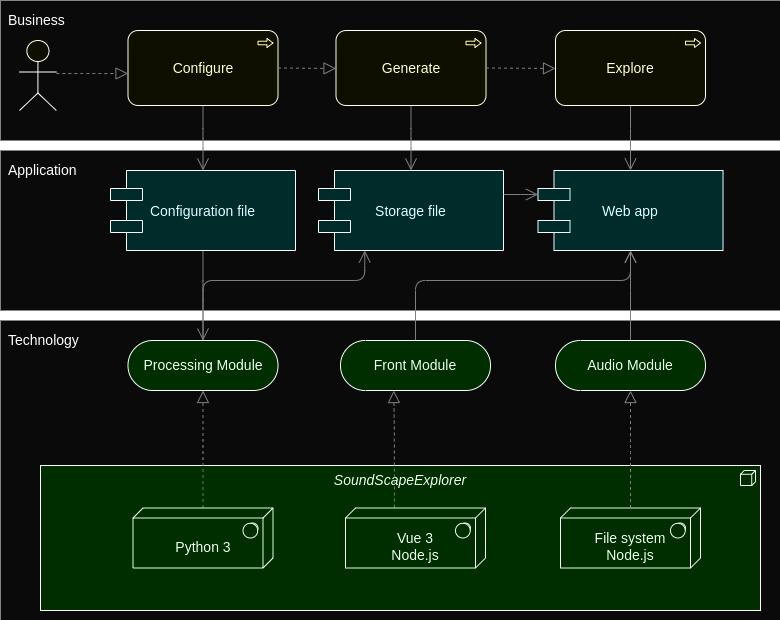

The diagram above was exported from draw.io. Its source (the exported page's mxGraphModel, read from the mxfile embedded in the PNG):
<mxGraphModel dx="1324" dy="692" grid="1" gridSize="10" guides="1" tooltips="1" connect="1" arrows="1" fold="1" page="1" pageScale="1" pageWidth="850" pageHeight="1100" math="0" shadow="0">
  <root>
    <mxCell id="0" />
    <mxCell id="1" parent="0" />
    <mxCell id="dKdSaXE48SgPbhcamS2K-30" value="" style="whiteSpace=wrap;html=1;strokeColor=none;strokeWidth=1;fillColor=#f5f5f5;fontSize=14;" parent="1" vertex="1">
      <mxGeometry x="200" y="670" width="780" height="300" as="geometry" />
    </mxCell>
    <mxCell id="dKdSaXE48SgPbhcamS2K-31" value="" style="whiteSpace=wrap;html=1;strokeColor=none;strokeWidth=1;fillColor=#f5f5f5;fontSize=14;" parent="1" vertex="1">
      <mxGeometry x="200" y="500" width="780" height="160" as="geometry" />
    </mxCell>
    <mxCell id="dKdSaXE48SgPbhcamS2K-32" value="" style="whiteSpace=wrap;html=1;strokeColor=none;strokeWidth=1;fillColor=#f5f5f5;fontSize=14;" parent="1" vertex="1">
      <mxGeometry x="200" y="350" width="780" height="140" as="geometry" />
    </mxCell>
    <mxCell id="dKdSaXE48SgPbhcamS2K-33" value="&lt;i&gt;SoundScapeExplorer&lt;/i&gt;" style="html=1;whiteSpace=wrap;fillColor=#AFFFAF;shape=mxgraph.archimate3.application;appType=node;archiType=square;fontSize=14;verticalAlign=top;" parent="1" vertex="1">
      <mxGeometry x="240" y="815" width="720" height="145" as="geometry" />
    </mxCell>
    <mxCell id="dKdSaXE48SgPbhcamS2K-34" style="edgeStyle=elbowEdgeStyle;rounded=1;elbow=vertical;html=1;startSize=10;endArrow=block;endFill=0;endSize=10;jettySize=auto;orthogonalLoop=1;strokeColor=#808080;fontSize=14;dashed=1;" parent="1" source="dKdSaXE48SgPbhcamS2K-35" target="dKdSaXE48SgPbhcamS2K-40" edge="1">
      <mxGeometry relative="1" as="geometry" />
    </mxCell>
    <mxCell id="dKdSaXE48SgPbhcamS2K-35" value="&lt;div&gt;&lt;br&gt;&lt;/div&gt;&lt;div&gt;Python 3&lt;br&gt;&lt;/div&gt;" style="html=1;whiteSpace=wrap;fillColor=#AFFFAF;shape=mxgraph.archimate3.tech;techType=sysSw;fontSize=14;" parent="1" vertex="1">
      <mxGeometry x="332.5" y="857.5" width="140" height="60" as="geometry" />
    </mxCell>
    <mxCell id="dKdSaXE48SgPbhcamS2K-36" style="edgeStyle=elbowEdgeStyle;rounded=1;elbow=vertical;html=1;startSize=10;endArrow=block;endFill=0;endSize=10;jettySize=auto;orthogonalLoop=1;strokeColor=#808080;fontSize=14;dashed=1;entryX=0.355;entryY=1.001;entryDx=0;entryDy=0;entryPerimeter=0;exitX=0.349;exitY=-0.008;exitDx=0;exitDy=0;exitPerimeter=0;" parent="1" source="dKdSaXE48SgPbhcamS2K-37" target="dKdSaXE48SgPbhcamS2K-45" edge="1">
      <mxGeometry relative="1" as="geometry">
        <Array as="points">
          <mxPoint x="610" y="780" />
        </Array>
      </mxGeometry>
    </mxCell>
    <mxCell id="dKdSaXE48SgPbhcamS2K-37" value="&lt;div&gt;&lt;br&gt;&lt;/div&gt;&lt;div&gt;Vue 3&lt;/div&gt;&lt;div&gt;Node.js&lt;br&gt;&lt;/div&gt;" style="html=1;whiteSpace=wrap;fillColor=#AFFFAF;shape=mxgraph.archimate3.tech;techType=sysSw;fontSize=14;" parent="1" vertex="1">
      <mxGeometry x="545" y="857.5" width="140" height="60" as="geometry" />
    </mxCell>
    <mxCell id="dKdSaXE48SgPbhcamS2K-38" style="edgeStyle=elbowEdgeStyle;rounded=1;elbow=vertical;html=1;startSize=10;endArrow=open;endFill=0;endSize=10;jettySize=auto;orthogonalLoop=1;strokeColor=#808080;fontSize=14;entryX=0.25;entryY=1;startArrow=none;startFill=0;" parent="1" source="dKdSaXE48SgPbhcamS2K-40" target="dKdSaXE48SgPbhcamS2K-49" edge="1">
      <mxGeometry relative="1" as="geometry">
        <Array as="points">
          <mxPoint x="490" y="630" />
        </Array>
      </mxGeometry>
    </mxCell>
    <mxCell id="dKdSaXE48SgPbhcamS2K-39" style="edgeStyle=elbowEdgeStyle;rounded=1;elbow=vertical;html=1;startSize=10;endArrow=none;endFill=0;endSize=10;jettySize=auto;orthogonalLoop=1;strokeColor=#808080;fontSize=14;entryX=0.5;entryY=1;exitX=0.5;exitY=0;exitPerimeter=0;entryDx=0;entryDy=0;exitDx=0;exitDy=0;startArrow=open;startFill=0;" parent="1" source="dKdSaXE48SgPbhcamS2K-40" target="dKdSaXE48SgPbhcamS2K-47" edge="1">
      <mxGeometry relative="1" as="geometry">
        <Array as="points">
          <mxPoint x="470" y="640" />
        </Array>
      </mxGeometry>
    </mxCell>
    <mxCell id="dKdSaXE48SgPbhcamS2K-40" value="Processing Module" style="html=1;whiteSpace=wrap;fillColor=#AFFFAF;shape=mxgraph.archimate3.service;fontSize=14;" parent="1" vertex="1">
      <mxGeometry x="327.5" y="690" width="150" height="50" as="geometry" />
    </mxCell>
    <mxCell id="dKdSaXE48SgPbhcamS2K-41" style="edgeStyle=elbowEdgeStyle;rounded=1;elbow=vertical;html=1;startSize=10;endArrow=open;endFill=0;endSize=10;jettySize=auto;orthogonalLoop=1;strokeColor=#808080;fontSize=14;exitX=0.5;exitY=0;exitDx=0;exitDy=0;exitPerimeter=0;entryX=0.5;entryY=1;entryDx=0;entryDy=0;" parent="1" source="b1t3leJht5xmYOyQzB_C-1" target="dKdSaXE48SgPbhcamS2K-51" edge="1">
      <mxGeometry relative="1" as="geometry">
        <Array as="points">
          <mxPoint x="860" y="630" />
        </Array>
      </mxGeometry>
    </mxCell>
    <mxCell id="dKdSaXE48SgPbhcamS2K-42" style="edgeStyle=elbowEdgeStyle;rounded=1;elbow=vertical;html=1;startSize=10;endArrow=open;endFill=0;endSize=10;jettySize=auto;orthogonalLoop=1;strokeColor=#808080;fontSize=14;entryX=0.5;entryY=1;exitX=0.5;exitY=0;exitPerimeter=0;exitDx=0;exitDy=0;" parent="1" source="dKdSaXE48SgPbhcamS2K-45" target="dKdSaXE48SgPbhcamS2K-51" edge="1">
      <mxGeometry relative="1" as="geometry">
        <Array as="points">
          <mxPoint x="720" y="630" />
        </Array>
      </mxGeometry>
    </mxCell>
    <mxCell id="dKdSaXE48SgPbhcamS2K-45" value="Front Module" style="html=1;whiteSpace=wrap;fillColor=#AFFFAF;shape=mxgraph.archimate3.service;fontSize=14;" parent="1" vertex="1">
      <mxGeometry x="540" y="690" width="150" height="50" as="geometry" />
    </mxCell>
    <mxCell id="dKdSaXE48SgPbhcamS2K-46" style="edgeStyle=elbowEdgeStyle;rounded=1;elbow=vertical;html=1;startSize=10;endArrow=none;endFill=0;endSize=10;jettySize=auto;orthogonalLoop=1;strokeColor=#808080;fontSize=14;startArrow=open;startFill=0;" parent="1" source="dKdSaXE48SgPbhcamS2K-47" target="dKdSaXE48SgPbhcamS2K-54" edge="1">
      <mxGeometry relative="1" as="geometry" />
    </mxCell>
    <mxCell id="dKdSaXE48SgPbhcamS2K-47" value="Configuration file" style="shape=component;align=center;fillColor=#99ffff;gradientColor=none;fontSize=14;portConstraintRotation=0;connectable=1;allowArrows=1;" parent="1" vertex="1">
      <mxGeometry x="310" y="520" width="185" height="80" as="geometry" />
    </mxCell>
    <mxCell id="dKdSaXE48SgPbhcamS2K-48" style="edgeStyle=elbowEdgeStyle;rounded=1;elbow=vertical;html=1;startSize=10;endArrow=none;endFill=0;endSize=10;jettySize=auto;orthogonalLoop=1;strokeColor=#808080;fontSize=14;startArrow=open;startFill=0;" parent="1" source="dKdSaXE48SgPbhcamS2K-49" target="dKdSaXE48SgPbhcamS2K-55" edge="1">
      <mxGeometry relative="1" as="geometry" />
    </mxCell>
    <mxCell id="dKdSaXE48SgPbhcamS2K-49" value="Storage file" style="shape=component;align=center;fillColor=#99ffff;gradientColor=none;fontSize=14;" parent="1" vertex="1">
      <mxGeometry x="518" y="520" width="185" height="80" as="geometry" />
    </mxCell>
    <mxCell id="dKdSaXE48SgPbhcamS2K-50" style="edgeStyle=elbowEdgeStyle;rounded=1;elbow=vertical;html=1;startSize=10;endArrow=none;endFill=0;endSize=10;jettySize=auto;orthogonalLoop=1;strokeColor=#808080;fontSize=14;startArrow=open;startFill=0;" parent="1" source="dKdSaXE48SgPbhcamS2K-51" target="dKdSaXE48SgPbhcamS2K-56" edge="1">
      <mxGeometry relative="1" as="geometry" />
    </mxCell>
    <mxCell id="dKdSaXE48SgPbhcamS2K-51" value="Web app" style="shape=component;align=center;fillColor=#99ffff;gradientColor=none;fontSize=14;" parent="1" vertex="1">
      <mxGeometry x="737.5" y="520" width="185" height="80" as="geometry" />
    </mxCell>
    <mxCell id="dKdSaXE48SgPbhcamS2K-54" value="Configure" style="html=1;whiteSpace=wrap;fillColor=#ffff99;shape=mxgraph.archimate3.application;appType=proc;archiType=rounded;fontSize=14;" parent="1" vertex="1">
      <mxGeometry x="327.5" y="380" width="150" height="75" as="geometry" />
    </mxCell>
    <mxCell id="dKdSaXE48SgPbhcamS2K-55" value="Generate" style="html=1;whiteSpace=wrap;fillColor=#ffff99;shape=mxgraph.archimate3.application;appType=proc;archiType=rounded;fontSize=14;" parent="1" vertex="1">
      <mxGeometry x="535.5" y="380" width="150" height="75" as="geometry" />
    </mxCell>
    <mxCell id="dKdSaXE48SgPbhcamS2K-56" value="Explore" style="html=1;whiteSpace=wrap;fillColor=#ffff99;shape=mxgraph.archimate3.application;appType=proc;archiType=rounded;fontSize=14;" parent="1" vertex="1">
      <mxGeometry x="755" y="380" width="150" height="75" as="geometry" />
    </mxCell>
    <mxCell id="dKdSaXE48SgPbhcamS2K-58" value="Technology" style="text;html=1;strokeColor=none;fillColor=none;align=left;verticalAlign=middle;whiteSpace=wrap;fontSize=14;" parent="1" vertex="1">
      <mxGeometry x="206" y="680" width="76" height="20" as="geometry" />
    </mxCell>
    <mxCell id="dKdSaXE48SgPbhcamS2K-61" style="edgeStyle=elbowEdgeStyle;rounded=1;elbow=vertical;html=1;dashed=1;startSize=10;endArrow=block;endFill=0;endSize=10;jettySize=auto;orthogonalLoop=1;strokeColor=#808080;fontSize=14;" parent="1" source="dKdSaXE48SgPbhcamS2K-62" target="dKdSaXE48SgPbhcamS2K-54" edge="1">
      <mxGeometry relative="1" as="geometry" />
    </mxCell>
    <mxCell id="dKdSaXE48SgPbhcamS2K-62" value="" style="html=1;whiteSpace=wrap;fillColor=#ffff99;shape=mxgraph.archimate3.actor;fontSize=14;" parent="1" vertex="1">
      <mxGeometry x="219" y="390" width="36.84" height="70" as="geometry" />
    </mxCell>
    <mxCell id="b1t3leJht5xmYOyQzB_C-1" value="Audio Module" style="html=1;whiteSpace=wrap;fillColor=#AFFFAF;shape=mxgraph.archimate3.service;fontSize=14;" parent="1" vertex="1">
      <mxGeometry x="755" y="690" width="150" height="50" as="geometry" />
    </mxCell>
    <mxCell id="b1t3leJht5xmYOyQzB_C-2" value="&lt;div&gt;&lt;br&gt;&lt;/div&gt;&lt;div&gt;File system&lt;br&gt;&lt;/div&gt;&lt;div&gt;Node.js&lt;/div&gt;" style="html=1;whiteSpace=wrap;fillColor=#AFFFAF;shape=mxgraph.archimate3.tech;techType=sysSw;fontSize=14;" parent="1" vertex="1">
      <mxGeometry x="760" y="857.5" width="140" height="60" as="geometry" />
    </mxCell>
    <mxCell id="b1t3leJht5xmYOyQzB_C-4" style="edgeStyle=elbowEdgeStyle;rounded=1;elbow=vertical;html=1;startSize=10;endArrow=block;endFill=0;endSize=10;jettySize=auto;orthogonalLoop=1;strokeColor=#808080;fontSize=14;dashed=1;exitX=0.5;exitY=0;exitDx=0;exitDy=0;exitPerimeter=0;entryX=0.5;entryY=1;entryDx=0;entryDy=0;entryPerimeter=0;" parent="1" source="b1t3leJht5xmYOyQzB_C-2" target="b1t3leJht5xmYOyQzB_C-1" edge="1">
      <mxGeometry relative="1" as="geometry">
        <mxPoint x="614" y="870" as="sourcePoint" />
        <mxPoint x="614" y="740" as="targetPoint" />
      </mxGeometry>
    </mxCell>
    <mxCell id="b1t3leJht5xmYOyQzB_C-8" value="Application" style="text;html=1;strokeColor=none;fillColor=none;align=left;verticalAlign=middle;whiteSpace=wrap;fontSize=14;" parent="1" vertex="1">
      <mxGeometry x="206" y="510" width="76" height="20" as="geometry" />
    </mxCell>
    <mxCell id="b1t3leJht5xmYOyQzB_C-9" value="Business" style="text;html=1;strokeColor=none;fillColor=none;align=left;verticalAlign=middle;whiteSpace=wrap;fontSize=14;" parent="1" vertex="1">
      <mxGeometry x="206" y="360" width="76" height="20" as="geometry" />
    </mxCell>
    <mxCell id="b1t3leJht5xmYOyQzB_C-10" style="edgeStyle=elbowEdgeStyle;rounded=1;elbow=vertical;html=1;dashed=1;startSize=10;endArrow=block;endFill=0;endSize=10;jettySize=auto;orthogonalLoop=1;strokeColor=#808080;fontSize=14;entryX=0;entryY=0.5;entryDx=0;entryDy=0;entryPerimeter=0;exitX=1;exitY=0.5;exitDx=0;exitDy=0;exitPerimeter=0;" parent="1" source="dKdSaXE48SgPbhcamS2K-54" target="dKdSaXE48SgPbhcamS2K-55" edge="1">
      <mxGeometry relative="1" as="geometry">
        <mxPoint x="266" y="433" as="sourcePoint" />
        <mxPoint x="338" y="433" as="targetPoint" />
      </mxGeometry>
    </mxCell>
    <mxCell id="b1t3leJht5xmYOyQzB_C-12" style="edgeStyle=elbowEdgeStyle;rounded=1;elbow=vertical;html=1;dashed=1;startSize=10;endArrow=block;endFill=0;endSize=10;jettySize=auto;orthogonalLoop=1;strokeColor=#808080;fontSize=14;entryX=0;entryY=0.5;entryDx=0;entryDy=0;entryPerimeter=0;exitX=1;exitY=0.5;exitDx=0;exitDy=0;exitPerimeter=0;" parent="1" source="dKdSaXE48SgPbhcamS2K-55" target="dKdSaXE48SgPbhcamS2K-56" edge="1">
      <mxGeometry relative="1" as="geometry">
        <mxPoint x="488" y="428" as="sourcePoint" />
        <mxPoint x="546" y="428" as="targetPoint" />
      </mxGeometry>
    </mxCell>
    <mxCell id="b1t3leJht5xmYOyQzB_C-13" style="edgeStyle=elbowEdgeStyle;rounded=1;elbow=vertical;html=1;startSize=10;endArrow=open;endFill=0;endSize=10;jettySize=auto;orthogonalLoop=1;strokeColor=#808080;fontSize=14;entryX=0;entryY=0.3;entryDx=0;entryDy=0;" parent="1" target="dKdSaXE48SgPbhcamS2K-51" edge="1">
      <mxGeometry relative="1" as="geometry">
        <mxPoint x="703" y="544" as="sourcePoint" />
        <mxPoint x="621" y="465" as="targetPoint" />
        <Array as="points">
          <mxPoint x="720" y="544" />
        </Array>
      </mxGeometry>
    </mxCell>
  </root>
</mxGraphModel>